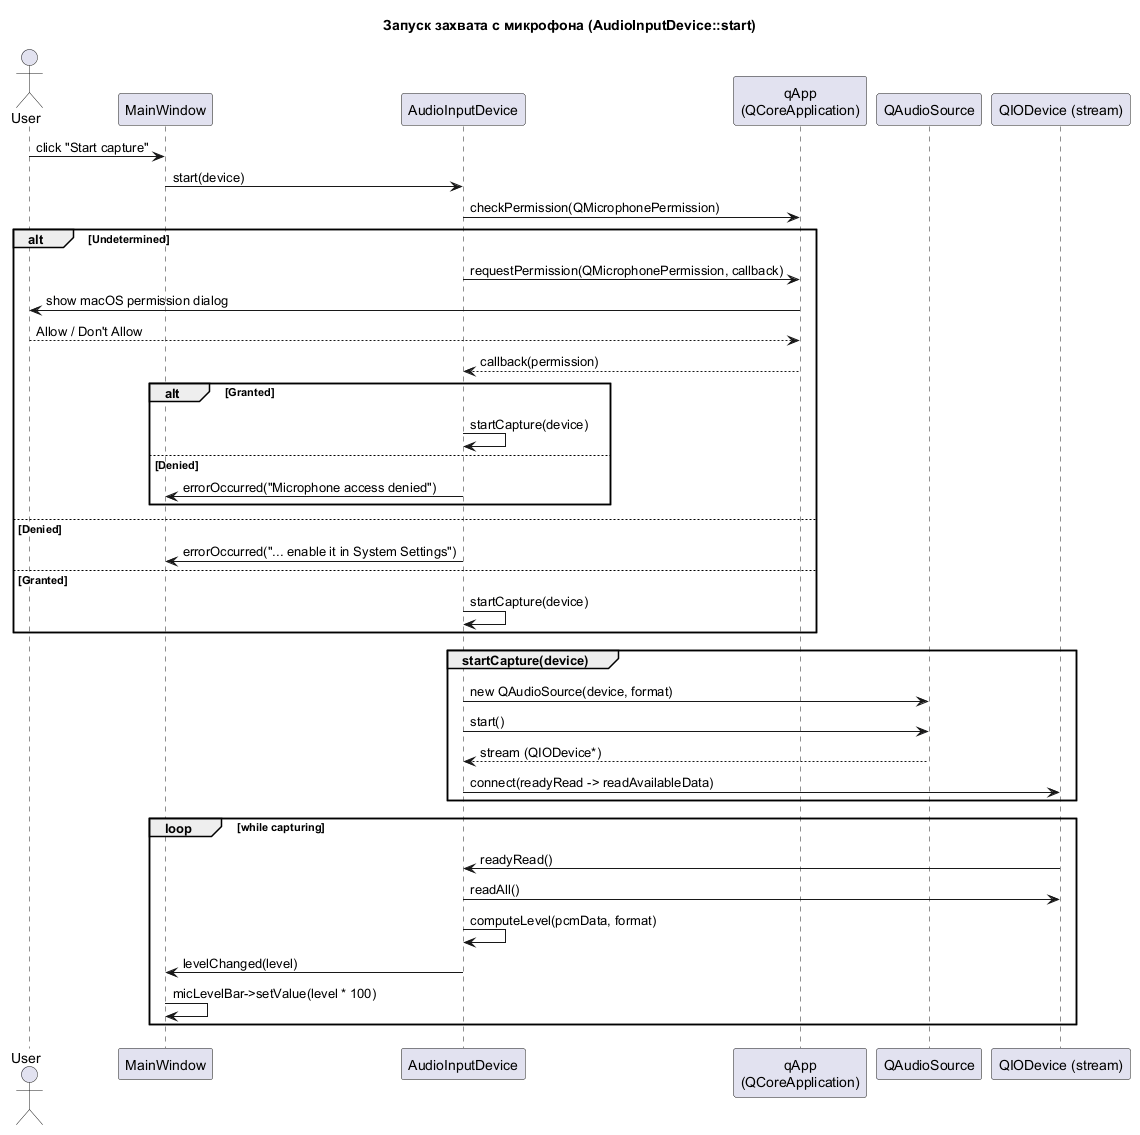

The diagram above was rendered by PlantUML. Its source (embedded in the PNG):
@startuml mic_capture_sequence
title Запуск захвата с микрофона (AudioInputDevice::start)

actor User
participant MainWindow
participant AudioInputDevice
participant "qApp\n(QCoreApplication)" as App
participant "QAudioSource" as Source
participant "QIODevice (stream)" as Stream

User -> MainWindow : click "Start capture"
MainWindow -> AudioInputDevice : start(device)
AudioInputDevice -> App : checkPermission(QMicrophonePermission)

alt Undetermined
  AudioInputDevice -> App : requestPermission(QMicrophonePermission, callback)
  App -> User : show macOS permission dialog
  User --> App : Allow / Don't Allow
  App --> AudioInputDevice : callback(permission)
  alt Granted
    AudioInputDevice -> AudioInputDevice : startCapture(device)
  else Denied
    AudioInputDevice -> MainWindow : errorOccurred("Microphone access denied")
  end
else Denied
  AudioInputDevice -> MainWindow : errorOccurred("... enable it in System Settings")
else Granted
  AudioInputDevice -> AudioInputDevice : startCapture(device)
end

group startCapture(device)
  AudioInputDevice -> Source : new QAudioSource(device, format)
  AudioInputDevice -> Source : start()
  Source --> AudioInputDevice : stream (QIODevice*)
  AudioInputDevice -> Stream : connect(readyRead -> readAvailableData)
end

loop while capturing
  Stream -> AudioInputDevice : readyRead()
  AudioInputDevice -> Stream : readAll()
  AudioInputDevice -> AudioInputDevice : computeLevel(pcmData, format)
  AudioInputDevice -> MainWindow : levelChanged(level)
  MainWindow -> MainWindow : micLevelBar->setValue(level * 100)
end

@enduml